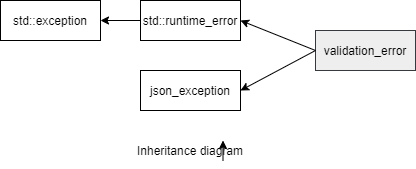

The diagram above was exported from draw.io. Its source (the exported page's mxGraphModel, read from the mxfile embedded in the PNG):
<mxGraphModel dx="1038" dy="490" grid="1" gridSize="10" guides="1" tooltips="1" connect="1" arrows="1" fold="1" page="1" pageScale="1" pageWidth="850" pageHeight="1100" math="0" shadow="0">
  <root>
    <mxCell id="0" />
    <mxCell id="1" parent="0" />
    <mxCell id="ENTxnKQSh2CqKtWMmYxJ-1" value="std::exception" style="rounded=0;whiteSpace=wrap;html=1;" parent="1" vertex="1">
      <mxGeometry x="60" y="90" width="100" height="40" as="geometry" />
    </mxCell>
    <mxCell id="ENTxnKQSh2CqKtWMmYxJ-7" value="std::runtime_error" style="rounded=0;whiteSpace=wrap;html=1;" parent="1" vertex="1">
      <mxGeometry x="200" y="90" width="100" height="40" as="geometry" />
    </mxCell>
    <mxCell id="ENTxnKQSh2CqKtWMmYxJ-8" value="" style="endArrow=classic;html=1;exitX=0;exitY=0.5;exitDx=0;exitDy=0;entryX=1;entryY=0.5;entryDx=0;entryDy=0;" parent="1" source="ENTxnKQSh2CqKtWMmYxJ-7" target="ENTxnKQSh2CqKtWMmYxJ-1" edge="1">
      <mxGeometry width="50" height="50" relative="1" as="geometry">
        <mxPoint x="40" y="200" as="sourcePoint" />
        <mxPoint x="90" y="150" as="targetPoint" />
      </mxGeometry>
    </mxCell>
    <mxCell id="gvMh2KNXaReg-WQKevKe-3" value="validation_error" style="rounded=0;whiteSpace=wrap;html=1;fillColor=#eeeeee;strokeColor=#36393d;" parent="1" vertex="1">
      <mxGeometry x="375" y="120" width="100" height="40" as="geometry" />
    </mxCell>
    <mxCell id="gvMh2KNXaReg-WQKevKe-6" value="" style="endArrow=classic;html=1;exitX=0;exitY=0.5;exitDx=0;exitDy=0;entryX=1;entryY=0.5;entryDx=0;entryDy=0;" parent="1" source="gvMh2KNXaReg-WQKevKe-3" target="ENTxnKQSh2CqKtWMmYxJ-7" edge="1">
      <mxGeometry width="50" height="50" relative="1" as="geometry">
        <mxPoint x="360" y="260" as="sourcePoint" />
        <mxPoint x="350" y="110" as="targetPoint" />
      </mxGeometry>
    </mxCell>
    <mxCell id="gvMh2KNXaReg-WQKevKe-7" value="Inheritance diagram" style="text;html=1;strokeColor=none;fillColor=none;align=center;verticalAlign=middle;whiteSpace=wrap;rounded=0;" parent="1" vertex="1">
      <mxGeometry x="185" y="230" width="130" height="20" as="geometry" />
    </mxCell>
    <mxCell id="E44dne_WKN2jXAc5Qj2S-3" value="json_exception" style="rounded=0;whiteSpace=wrap;html=1;" parent="1" vertex="1">
      <mxGeometry x="200" y="160" width="100" height="40" as="geometry" />
    </mxCell>
    <mxCell id="E44dne_WKN2jXAc5Qj2S-6" value="" style="endArrow=classic;html=1;entryX=1;entryY=0.5;entryDx=0;entryDy=0;exitX=0;exitY=0.5;exitDx=0;exitDy=0;" parent="1" target="E44dne_WKN2jXAc5Qj2S-3" edge="1" source="gvMh2KNXaReg-WQKevKe-3">
      <mxGeometry width="50" height="50" relative="1" as="geometry">
        <mxPoint x="500" y="140" as="sourcePoint" />
        <mxPoint x="170" y="380" as="targetPoint" />
      </mxGeometry>
    </mxCell>
    <mxCell id="01e-nHJRggxhj_ig6AHm-1" style="edgeStyle=orthogonalEdgeStyle;rounded=0;orthogonalLoop=1;jettySize=auto;html=1;exitX=0.75;exitY=1;exitDx=0;exitDy=0;entryX=0.75;entryY=0;entryDx=0;entryDy=0;" edge="1" parent="1" source="gvMh2KNXaReg-WQKevKe-7" target="gvMh2KNXaReg-WQKevKe-7">
      <mxGeometry relative="1" as="geometry" />
    </mxCell>
  </root>
</mxGraphModel>